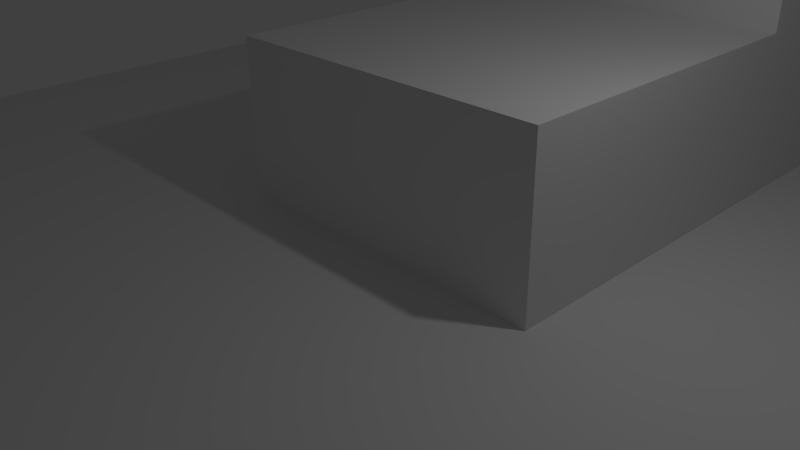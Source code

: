 # Source: 01.blend  (saved by Blender 2.76.0; exported with 4.5.12 LTS)
import bpy
from mathutils import Matrix  # noqa: F401  (used for matrix-valued properties, if any)

bpy.ops.wm.read_factory_settings(use_empty=True)
scene = bpy.context.scene
scene.name = 'Scene'

# ---- collections
col_collection_1 = bpy.data.collections.new('Collection 1'); scene.collection.children.link(col_collection_1)

# ---- world
world_world = bpy.data.worlds.new('World'); scene.world = world_world
world_world.color = (0.05088, 0.05088, 0.05088)
world_world.use_sun_shadow = False
world_world.sun_shadow_jitter_overblur = 0.0
world_world.cycles.sampling_method = 'MANUAL'
world_world.cycles.sample_map_resolution = 256

# ---- cameras
cam_camera = bpy.data.cameras.new('Camera')
cam_camera.clip_end = 100.0
cam_camera.lens = 35.0
cam_camera.sensor_width = 32.0
cam_camera.sensor_height = 18.0
cam_camera.ortho_scale = 7.314
cam_camera.dof.focus_distance = 0.0
cam_camera.dof.aperture_fstop = 128.0

# ---- lights
light_lamp = bpy.data.lights.new('Lamp', 'POINT')
light_lamp.transmission_factor = 0.0
light_lamp.cutoff_distance = 30.0
light_lamp.energy = 100.0
light_lamp.shadow_buffer_clip_start = 1.001
light_lamp.shadow_soft_size = 0.1
light_lamp.shadow_maximum_resolution = 0.006
light_lamp.use_absolute_resolution = True
light_lamp.cycles.use_multiple_importance_sampling = False

# ---- meshes
me_plane = bpy.data.meshes.new('Plane')
me_plane.from_pydata([(-1.0, -1.0, 0.0), (1.0, -1.0, 0.0), (-1.0, 1.0, 0.0), (1.0, 1.0, 0.0), (-1.0, 0.0, 0.0), (0.0, -1.0, 0.0), (1.0, 0.0, 0.0), (0.0, 1.0, 0.0), (0.0, 0.0, 0.0), (-1.0, -0.5, 0.0), (0.5, -1.0, 0.0), (1.0, 0.5, 0.0), (-0.5, 1.0, 0.0), (-1.0, 0.5, 0.0), (-0.5, -1.0, 0.0), (1.0, -0.5, 0.0), (0.5, 1.0, 0.0), (0.0, 0.0, 2.393), (0.0, -0.5, 0.0), (-0.5, 0.0, 0.0), (0.5, 0.0, 0.0), (0.5, -0.5, 0.0), (-0.5, -0.5, 0.0), (-0.5, 0.5, 0.0), (0.5, 0.5, 0.0), (-1.0, -0.75, 0.0), (0.75, -1.0, 0.0), (1.0, 0.75, 0.0), (-0.75, 1.0, 0.0), (-1.0, 0.25, 0.0), (-0.25, -1.0, 0.0), (1.0, -0.25, 0.0), (0.25, 1.0, 0.0), (0.0, 0.75, 0.0), (0.0, -0.25, 0.0), (-0.75, 0.0, 0.0), (0.25, 0.0, 0.0), (-1.0, -0.25, 0.0), (0.25, -1.0, 0.0), (1.0, 0.25, 0.0), (-0.25, 1.0, 0.0), (-1.0, 0.75, 0.0), (-0.75, -1.0, 0.0), (1.0, -0.75, 0.0), (0.75, 1.0, 0.0), (0.25, 0.0, 2.393), (0.0, -0.75, 0.0), (-0.25, 0.0, 0.0), (0.75, 0.0, 0.0), (0.5, -0.25, 0.0), (0.5, -0.75, 0.0), (0.25, -0.5, 0.0), (0.75, -0.5, 0.0), (-0.5, -0.25, 0.0), (-0.5, -0.75, 0.0), (-0.75, -0.5, 0.0), (-0.25, -0.5, 0.0), (-0.5, 0.75, 0.0), (-0.5, 0.25, 0.0), (-0.75, 0.5, 0.0), (-0.25, 0.5, 0.0), (0.5, 0.75, 0.0), (0.5, 0.25, 0.0), (0.25, 0.5, 0.0), (0.75, 0.5, 0.0), (0.75, 0.25, 0.0), (0.25, 0.25, 0.0), (0.25, 0.75, 0.0), (-0.25, 0.25, 0.0), (-0.75, 0.25, 0.0), (-0.75, 0.75, 0.0), (-0.25, -0.75, 0.0), (-0.75, -0.75, 0.0), (-0.75, -0.25, 0.0), (0.75, -0.75, 0.0), (0.25, -0.75, 0.0), (0.25, -0.25, 0.0), (0.75, -0.25, 0.0), (-0.25, -0.25, 0.0), (-0.25, 0.75, 0.0), (0.75, 0.75, 0.0), (0.25, 0.0, 0.0), (0.0, 0.0, 0.0), (0.0, 0.5, 4.787), (0.0, 0.25, 4.787), (0.25, 0.5, 0.0), (0.0, 0.75, 0.0), (-0.25, 0.0, 0.0), (-0.25, 0.5, 0.0), (0.25, 0.25, 0.0), (0.25, 0.75, 0.0), (-0.25, 0.25, 0.0), (-0.25, 0.75, 0.0), (0.0, 0.25, 2.393), (0.25, 0.5, 7.117), (0.25, 0.5, 2.393), (0.0, 0.75, 2.393), (-0.25, 0.0, 2.393), (-0.25, 0.5, 2.393), (0.25, 0.25, 2.393), (0.25, 0.75, 2.393), (-0.25, 0.25, 2.393), (-0.25, 0.75, 2.393), (0.25, 0.5, 4.787), (0.0, 0.75, 4.787), (-0.25, 0.5, 4.787), (0.25, 0.25, 4.787), (0.25, 0.75, 4.787), (-0.25, 0.25, 4.787), (-0.25, 0.75, 4.787), (0.0, 0.5, 7.117), (0.0, 0.75, 7.117), (-0.25, 0.5, 7.117), (0.25, 0.75, 7.117), (-0.25, 0.75, 7.117)], [], [(80, 27, 3, 44), (79, 33, 7, 40), (78, 34, 8, 47), (77, 31, 6, 48), (76, 49, 20, 36), (75, 50, 21, 51), (74, 43, 15, 52), (73, 53, 19, 35), (72, 54, 22, 55), (71, 46, 18, 56), (70, 57, 12, 28), (69, 58, 23, 59), (8, 36, 81, 82), (67, 61, 16, 32), (66, 62, 24, 63), (65, 39, 11, 64), (62, 65, 64, 24), (20, 48, 65, 62), (48, 6, 39, 65), (47, 8, 82, 87), (63, 67, 90, 85), (36, 20, 62, 66), (33, 67, 32, 7), (60, 68, 91, 88), (63, 24, 61, 67), (58, 68, 60, 23), (19, 47, 68, 58), (36, 66, 89, 81), (29, 69, 59, 13), (4, 35, 69, 29), (35, 19, 58, 69), (41, 70, 28, 2), (13, 59, 70, 41), (59, 23, 57, 70), (54, 71, 56, 22), (14, 30, 71, 54), (30, 5, 46, 71), (25, 72, 55, 9), (0, 42, 72, 25), (42, 14, 54, 72), (37, 73, 35, 4), (9, 55, 73, 37), (55, 22, 53, 73), (50, 74, 52, 21), (10, 26, 74, 50), (26, 1, 43, 74), (46, 75, 51, 18), (5, 38, 75, 46), (38, 10, 50, 75), (34, 76, 36, 8), (18, 51, 76, 34), (51, 21, 49, 76), (49, 77, 48, 20), (21, 52, 77, 49), (52, 15, 31, 77), (53, 78, 47, 19), (22, 56, 78, 53), (56, 18, 34, 78), (57, 79, 40, 12), (23, 60, 79, 57), (33, 79, 92, 86), (61, 80, 44, 16), (24, 64, 80, 61), (64, 11, 27, 80), (89, 85, 95, 99), (82, 81, 45, 17), (85, 90, 100, 95), (91, 87, 97, 101), (86, 92, 102, 96), (88, 91, 101, 98), (79, 60, 88, 92), (68, 47, 87, 91), (67, 33, 86, 90), (66, 63, 85, 89), (101, 93, 84, 108), (96, 102, 109, 104), (17, 45, 99, 93), (99, 95, 103, 106), (97, 17, 93, 101), (93, 99, 106, 84), (90, 86, 96, 100), (81, 89, 99, 45), (92, 88, 98, 102), (87, 82, 17, 97), (108, 84, 83, 105), (84, 106, 103, 83), (107, 104, 111, 113), (104, 109, 114, 111), (98, 101, 108, 105), (95, 100, 107, 103), (102, 98, 105, 109), (100, 96, 104, 107), (110, 94, 113, 111), (112, 110, 111, 114), (105, 83, 110, 112), (83, 103, 94, 110), (109, 105, 112, 114), (103, 107, 113, 94)])
me_plane.use_remesh_preserve_volume = False
me_plane.use_remesh_preserve_attributes = False
me_plane.use_mirror_vertex_groups = False
me_plane.update()

# ---- objects
ob_plane = bpy.data.objects.new('Plane', me_plane)
ob_lamp = bpy.data.objects.new('Lamp', light_lamp)
ob_camera = bpy.data.objects.new('Camera', cam_camera)

# ---- transforms, parenting, visibility, modifiers, constraints
ob_plane.location = (0.0, 0.0, 0.0)
ob_plane.scale = (10.0, 20.0, 1.0)
ob_plane.lineart.crease_threshold = 0.0
ob_lamp.location = (4.076, 1.005, 5.904)
ob_lamp.rotation_euler = (0.6503, 0.05522, 1.866)
ob_lamp.lock_rotations_4d = False
ob_lamp.empty_display_type = 'ARROWS'
ob_lamp.color = (0.0, 0.0, 0.0, 0.0)
ob_lamp.lineart.crease_threshold = 0.0
ob_camera.location = (7.481, -6.508, 5.344)
ob_camera.rotation_euler = (1.109, 0.01082, 0.8149)
ob_camera.lock_rotations_4d = False
ob_camera.empty_display_type = 'ARROWS'
ob_camera.color = (0.0, 0.0, 0.0, 0.0)
ob_camera.display_type = 'WIRE'
ob_camera.lineart.crease_threshold = 0.0

# ---- collection membership
col_collection_1.objects.link(ob_plane)
col_collection_1.objects.link(ob_lamp)
col_collection_1.objects.link(ob_camera)

# ---- scene / render settings (as saved in the file)
scene.camera = ob_camera
scene.frame_start = 1; scene.frame_end = 250; scene.frame_set(1)
scene.render.engine = 'BLENDER_EEVEE_NEXT'
scene.render.resolution_percentage = 50
scene.render.dither_intensity = 0.0
scene.cycles.use_denoising = False
scene.cycles.samples = 10
scene.cycles.sampling_pattern = 'TABULATED_SOBOL'
scene.cycles.light_sampling_threshold = 0.0
scene.cycles.use_adaptive_sampling = False
scene.cycles.use_light_tree = False
scene.cycles.blur_glossy = 0.0
scene.cycles.pixel_filter_type = 'GAUSSIAN'
scene.cycles.sample_clamp_indirect = 0.0
scene.view_settings.view_transform = 'Standard'
bpy.context.view_layer.update()
